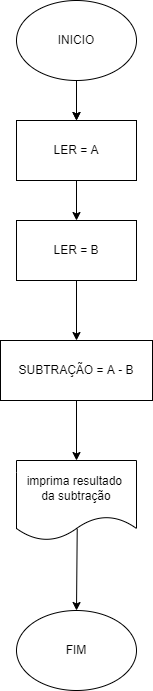

The diagram above was exported from draw.io. Its source (the exported page's mxGraphModel, read from the mxfile embedded in the PNG):
<mxGraphModel dx="1022" dy="460" grid="1" gridSize="10" guides="1" tooltips="1" connect="1" arrows="1" fold="1" page="1" pageScale="1" pageWidth="827" pageHeight="1169" math="0" shadow="0">
  <root>
    <mxCell id="0" />
    <mxCell id="1" parent="0" />
    <mxCell id="dx0S541zMWtDR5DZHpLY-1" value="INICIO" style="ellipse;whiteSpace=wrap;html=1;" parent="1" vertex="1">
      <mxGeometry x="354" y="50" width="120" height="80" as="geometry" />
    </mxCell>
    <mxCell id="dx0S541zMWtDR5DZHpLY-5" value="" style="endArrow=classic;html=1;rounded=0;exitX=0.5;exitY=1;exitDx=0;exitDy=0;" parent="1" source="dx0S541zMWtDR5DZHpLY-1" edge="1">
      <mxGeometry width="50" height="50" relative="1" as="geometry">
        <mxPoint x="380" y="260" as="sourcePoint" />
        <mxPoint x="414" y="170" as="targetPoint" />
      </mxGeometry>
    </mxCell>
    <mxCell id="dx0S541zMWtDR5DZHpLY-7" value="" style="endArrow=classic;html=1;rounded=0;exitX=0.5;exitY=1;exitDx=0;exitDy=0;" parent="1" source="dx0S541zMWtDR5DZHpLY-1" edge="1">
      <mxGeometry width="50" height="50" relative="1" as="geometry">
        <mxPoint x="414" y="130" as="sourcePoint" />
        <mxPoint x="414" y="170" as="targetPoint" />
        <Array as="points" />
      </mxGeometry>
    </mxCell>
    <mxCell id="dx0S541zMWtDR5DZHpLY-12" value="imprima resultado &lt;br&gt;da subtração" style="shape=document;whiteSpace=wrap;html=1;boundedLbl=1;" parent="1" vertex="1">
      <mxGeometry x="354" y="510" width="120" height="80" as="geometry" />
    </mxCell>
    <mxCell id="dx0S541zMWtDR5DZHpLY-15" value="" style="endArrow=classic;html=1;rounded=0;exitX=0.506;exitY=0.852;exitDx=0;exitDy=0;exitPerimeter=0;entryX=0.5;entryY=0;entryDx=0;entryDy=0;" parent="1" source="dx0S541zMWtDR5DZHpLY-12" target="dx0S541zMWtDR5DZHpLY-16" edge="1">
      <mxGeometry width="50" height="50" relative="1" as="geometry">
        <mxPoint x="409.5" y="600" as="sourcePoint" />
        <mxPoint x="410" y="610" as="targetPoint" />
        <Array as="points" />
      </mxGeometry>
    </mxCell>
    <mxCell id="dx0S541zMWtDR5DZHpLY-16" value="FIM" style="ellipse;whiteSpace=wrap;html=1;" parent="1" vertex="1">
      <mxGeometry x="354" y="660" width="120" height="80" as="geometry" />
    </mxCell>
    <mxCell id="eqXWto3Xr35kj9CV83Ef-1" value="LER = A" style="rounded=0;whiteSpace=wrap;html=1;" parent="1" vertex="1">
      <mxGeometry x="354" y="170" width="120" height="60" as="geometry" />
    </mxCell>
    <mxCell id="eqXWto3Xr35kj9CV83Ef-2" value="" style="endArrow=classic;html=1;rounded=0;exitX=0.5;exitY=1;exitDx=0;exitDy=0;" parent="1" edge="1">
      <mxGeometry width="50" height="50" relative="1" as="geometry">
        <mxPoint x="414" y="230" as="sourcePoint" />
        <mxPoint x="414" y="270" as="targetPoint" />
        <Array as="points" />
      </mxGeometry>
    </mxCell>
    <mxCell id="eqXWto3Xr35kj9CV83Ef-3" value="LER = B" style="rounded=0;whiteSpace=wrap;html=1;" parent="1" vertex="1">
      <mxGeometry x="354" y="270" width="120" height="60" as="geometry" />
    </mxCell>
    <mxCell id="eqXWto3Xr35kj9CV83Ef-6" value="" style="endArrow=classic;html=1;rounded=0;exitX=0.5;exitY=1;exitDx=0;exitDy=0;entryX=0.5;entryY=0;entryDx=0;entryDy=0;" parent="1" source="eqXWto3Xr35kj9CV83Ef-3" edge="1">
      <mxGeometry width="50" height="50" relative="1" as="geometry">
        <mxPoint x="424" y="240" as="sourcePoint" />
        <mxPoint x="414" y="390" as="targetPoint" />
        <Array as="points" />
      </mxGeometry>
    </mxCell>
    <mxCell id="eqXWto3Xr35kj9CV83Ef-7" value="SUBTRAÇÃO = A - B" style="rounded=0;whiteSpace=wrap;html=1;" parent="1" vertex="1">
      <mxGeometry x="338" y="390" width="152" height="60" as="geometry" />
    </mxCell>
    <mxCell id="eqXWto3Xr35kj9CV83Ef-8" value="" style="endArrow=classic;html=1;rounded=0;exitX=0.5;exitY=1;exitDx=0;exitDy=0;entryX=0.5;entryY=0;entryDx=0;entryDy=0;" parent="1" source="eqXWto3Xr35kj9CV83Ef-7" target="dx0S541zMWtDR5DZHpLY-12" edge="1">
      <mxGeometry width="50" height="50" relative="1" as="geometry">
        <mxPoint x="424" y="360" as="sourcePoint" />
        <mxPoint x="414" y="510" as="targetPoint" />
        <Array as="points" />
      </mxGeometry>
    </mxCell>
  </root>
</mxGraphModel>